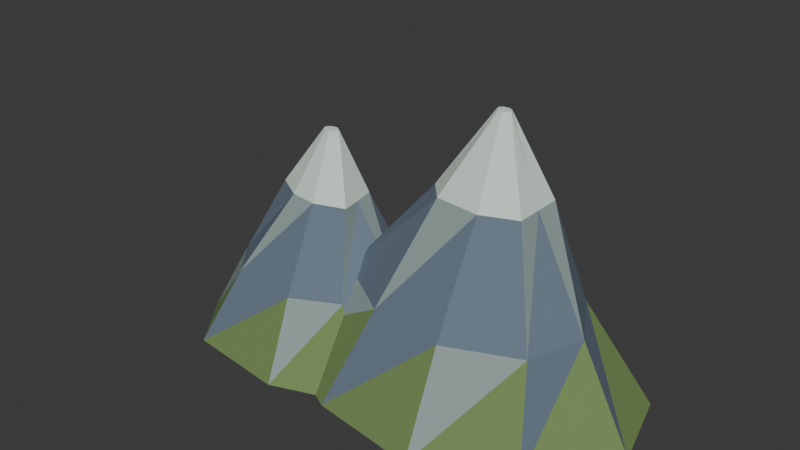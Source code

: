 # Source: twin_summit.blend  (saved by Blender 4.3.34; exported with 4.5.12 LTS)
import bpy
from mathutils import Matrix  # noqa: F401  (used for matrix-valued properties, if any)

bpy.ops.wm.read_factory_settings(use_empty=True)
scene = bpy.context.scene
scene.name = 'Scene'

# ---- collections
col_collection = bpy.data.collections.new('Collection'); scene.collection.children.link(col_collection)

# ---- materials (node trees are filled in below, after node groups)
mat_cp_stone = bpy.data.materials.new('CP_stone')
mat_cp_stone.diffuse_color = (0.1384, 0.1878, 0.2462, 1.0)
mat_cp_moss = bpy.data.materials.new('CP_moss')
mat_cp_moss.diffuse_color = (0.1714, 0.2705, 0.08866, 1.0)
mat_cp_lightstone = bpy.data.materials.new('CP_lightstone')
mat_cp_lightstone.diffuse_color = (0.2831, 0.3663, 0.3515, 1.0)
mat_cp_snow = bpy.data.materials.new('CP_snow')
mat_cp_snow.diffuse_color = (0.7011, 0.8308, 0.7305, 1.0)

# ---- material node trees
mat_cp_stone.use_nodes = True; mat_cp_stone.node_tree.nodes.clear()
_N = mat_cp_stone.node_tree.nodes; _L = mat_cp_stone.node_tree.links
n0 = _N.new('ShaderNodeBsdfPrincipled'); n0.name = 'Principled BSDF'; n0.location = (10, 300)
n0.inputs[0].default_value = (0.1384, 0.1878, 0.2462, 1.0)
n0.inputs[2].default_value = 0.85
n1 = _N.new('ShaderNodeOutputMaterial'); n1.name = 'Material Output'; n1.location = (300, 300)
_L.new(n0.outputs[0], n1.inputs[0])
n1.is_active_output = True
mat_cp_moss.use_nodes = True; mat_cp_moss.node_tree.nodes.clear()
_N = mat_cp_moss.node_tree.nodes; _L = mat_cp_moss.node_tree.links
n0 = _N.new('ShaderNodeBsdfPrincipled'); n0.name = 'Principled BSDF'; n0.location = (10, 300)
n0.inputs[0].default_value = (0.1714, 0.2705, 0.08866, 1.0)
n0.inputs[2].default_value = 0.85
n1 = _N.new('ShaderNodeOutputMaterial'); n1.name = 'Material Output'; n1.location = (300, 300)
_L.new(n0.outputs[0], n1.inputs[0])
n1.is_active_output = True
mat_cp_lightstone.use_nodes = True; mat_cp_lightstone.node_tree.nodes.clear()
_N = mat_cp_lightstone.node_tree.nodes; _L = mat_cp_lightstone.node_tree.links
n0 = _N.new('ShaderNodeBsdfPrincipled'); n0.name = 'Principled BSDF'; n0.location = (10, 300)
n0.inputs[0].default_value = (0.2831, 0.3663, 0.3515, 1.0)
n0.inputs[2].default_value = 0.85
n1 = _N.new('ShaderNodeOutputMaterial'); n1.name = 'Material Output'; n1.location = (300, 300)
_L.new(n0.outputs[0], n1.inputs[0])
n1.is_active_output = True
mat_cp_snow.use_nodes = True; mat_cp_snow.node_tree.nodes.clear()
_N = mat_cp_snow.node_tree.nodes; _L = mat_cp_snow.node_tree.links
n0 = _N.new('ShaderNodeBsdfPrincipled'); n0.name = 'Principled BSDF'; n0.location = (10, 300)
n0.inputs[0].default_value = (0.7011, 0.8308, 0.7305, 1.0)
n0.inputs[2].default_value = 0.85
n1 = _N.new('ShaderNodeOutputMaterial'); n1.name = 'Material Output'; n1.location = (300, 300)
_L.new(n0.outputs[0], n1.inputs[0])
n1.is_active_output = True

# ---- world
world_world = bpy.data.worlds.new('World'); scene.world = world_world
world_world.use_nodes = True; world_world.node_tree.nodes.clear()
_N = world_world.node_tree.nodes; _L = world_world.node_tree.links
n0 = _N.new('ShaderNodeOutputWorld'); n0.name = 'World Output'; n0.location = (300, 300)
n1 = _N.new('ShaderNodeBackground'); n1.name = 'Background'; n1.location = (10, 300)
n1.inputs[0].default_value = (0.05088, 0.05088, 0.05088, 1.0)
_L.new(n1.outputs[0], n0.inputs[0])
n0.is_active_output = True
world_world.color = (0.05088, 0.05088, 0.05088)
world_world.sun_shadow_jitter_overblur = 0.0

# ---- meshes
me_folded_mountain = bpy.data.meshes.new('Folded mountain')
me_folded_mountain.from_pydata([(4.078, 0.0, 0.0), (0.483, 3.51, 0.0), (-3.668, 5.377, 0.0), (-8.333, 4.728, 0.0), (-13.78, 1.867, 0.0), (-11.32, -1.867, 0.0), (-9.171, -4.728, 0.0), (-3.592, -5.377, 0.0), (1.488, -3.51, 0.0), (0.511, 0.0, 4.2), (-0.7293, 2.376, 4.2), (-3.7, 3.64, 4.2), (-6.769, 3.201, 4.2), (-9.184, 1.264, 4.2), (-9.097, -1.264, 4.2), (-7.517, -3.201, 4.2), (-3.683, -3.64, 4.2), (-1.188, -2.376, 4.2), (-2.186, 0.0, 8.64), (-2.411, 1.08, 8.64), (-3.638, 1.654, 8.64), (-5.108, 1.455, 8.64), (-6.347, 0.5746, 8.64), (-6.634, -0.5746, 8.64), (-5.154, -1.455, 8.64), (-3.669, -1.654, 8.64), (-2.015, -1.08, 8.64), (-3.348, 0.0, 12.0), (-3.538, 0.18, 12.0), (-3.719, 0.2757, 12.0), (-3.978, 0.2425, 12.0), (-4.221, 0.09577, 12.0), (-4.221, -0.09577, 12.0), (-4.002, -0.2425, 12.0), (-3.724, -0.2757, 12.0), (-3.46, -0.18, 12.0)], [], [(8, 7, 6, 5, 4, 3, 2, 1, 0), (0, 1, 10), (0, 10, 9), (1, 2, 11), (1, 11, 10), (2, 3, 12), (2, 12, 11), (3, 4, 13), (3, 13, 12), (4, 5, 14), (4, 14, 13), (5, 6, 15), (5, 15, 14), (6, 7, 16), (6, 16, 15), (7, 8, 17), (7, 17, 16), (8, 0, 9), (8, 9, 17), (9, 10, 19), (9, 19, 18), (10, 11, 20), (10, 20, 19), (11, 12, 21), (11, 21, 20), (12, 13, 22), (12, 22, 21), (13, 14, 23), (13, 23, 22), (14, 15, 24), (14, 24, 23), (15, 16, 25), (15, 25, 24), (16, 17, 26), (16, 26, 25), (17, 9, 18), (17, 18, 26), (18, 19, 28), (18, 28, 27), (19, 20, 29), (19, 29, 28), (20, 21, 30), (20, 30, 29), (21, 22, 31), (21, 31, 30), (22, 23, 32), (22, 32, 31), (23, 24, 33), (23, 33, 32), (24, 25, 34), (24, 34, 33), (25, 26, 35), (25, 35, 34), (26, 18, 27), (26, 27, 35), (27, 28, 29, 30, 31, 32, 33, 34, 35)])
me_folded_mountain.polygons.foreach_set('material_index', [1, 1, 0, 1, 2, 1, 0, 1, 2, 1, 0, 1, 2, 1, 0, 1, 2, 1, 0, 0, 2, 0, 0, 0, 2, 0, 0, 0, 2, 0, 0, 0, 2, 0, 0, 0, 2, 3, 3, 3, 3, 3, 3, 3, 3, 3, 3, 3, 3, 3, 3, 3, 3, 3, 3, 3])
me_folded_mountain.materials.append(mat_cp_stone)
me_folded_mountain.materials.append(mat_cp_moss)
me_folded_mountain.materials.append(mat_cp_lightstone)
me_folded_mountain.materials.append(mat_cp_snow)
me_folded_mountain.update()
me_folded_mountain_001 = bpy.data.meshes.new('Folded mountain.001')
me_folded_mountain_001.from_pydata([(13.06, 1.0, 0.0), (11.83, 5.387, 0.0), (5.36, 7.721, 0.0), (-1.817, 6.911, 0.0), (-6.343, 3.334, 0.0), (-6.991, -1.334, 0.0), (-0.4135, -4.911, 0.0), (5.49, -5.721, 0.0), (10.14, -3.387, 0.0), (10.32, 1.0, 5.25), (8.619, 3.97, 5.25), (5.759, 5.55, 5.25), (1.402, 5.001, 5.25), (-2.46, 2.58, 5.25), (-2.324, -0.5801, 5.25), (1.424, -3.001, 5.25), (5.518, -3.55, 5.25), (9.273, -1.97, 5.25), (7.516, 1.0, 10.8), (7.514, 2.35, 10.8), (5.536, 3.068, 10.8), (3.791, 2.819, 10.8), (1.823, 1.718, 10.8), (2.332, 0.2818, 10.8), (3.312, -0.8187, 10.8), (5.701, -1.068, 10.8), (7.529, -0.3499, 10.8), (5.86, 1.0, 15.0), (5.763, 1.18, 15.0), (5.562, 1.276, 15.0), (5.281, 1.242, 15.0), (5.122, 1.096, 15.0), (5.155, 0.9042, 15.0), (5.339, 0.7575, 15.0), (5.565, 0.7243, 15.0), (5.793, 0.82, 15.0)], [], [(8, 7, 6, 5, 4, 3, 2, 1, 0), (0, 1, 10), (0, 10, 9), (1, 2, 11), (1, 11, 10), (2, 3, 12), (2, 12, 11), (3, 4, 13), (3, 13, 12), (4, 5, 14), (4, 14, 13), (5, 6, 15), (5, 15, 14), (6, 7, 16), (6, 16, 15), (7, 8, 17), (7, 17, 16), (8, 0, 9), (8, 9, 17), (9, 10, 19), (9, 19, 18), (10, 11, 20), (10, 20, 19), (11, 12, 21), (11, 21, 20), (12, 13, 22), (12, 22, 21), (13, 14, 23), (13, 23, 22), (14, 15, 24), (14, 24, 23), (15, 16, 25), (15, 25, 24), (16, 17, 26), (16, 26, 25), (17, 9, 18), (17, 18, 26), (18, 19, 28), (18, 28, 27), (19, 20, 29), (19, 29, 28), (20, 21, 30), (20, 30, 29), (21, 22, 31), (21, 31, 30), (22, 23, 32), (22, 32, 31), (23, 24, 33), (23, 33, 32), (24, 25, 34), (24, 34, 33), (25, 26, 35), (25, 35, 34), (26, 18, 27), (26, 27, 35), (27, 28, 29, 30, 31, 32, 33, 34, 35)])
me_folded_mountain_001.polygons.foreach_set('material_index', [1, 1, 0, 1, 2, 1, 0, 1, 2, 1, 0, 1, 2, 1, 0, 1, 2, 1, 0, 0, 2, 0, 0, 0, 2, 0, 0, 0, 2, 0, 0, 0, 2, 0, 0, 0, 2, 3, 3, 3, 3, 3, 3, 3, 3, 3, 3, 3, 3, 3, 3, 3, 3, 3, 3, 3])
me_folded_mountain_001.materials.append(mat_cp_stone)
me_folded_mountain_001.materials.append(mat_cp_moss)
me_folded_mountain_001.materials.append(mat_cp_lightstone)
me_folded_mountain_001.materials.append(mat_cp_snow)
me_folded_mountain_001.update()

# ---- objects
ob_folded_mountain = bpy.data.objects.new('Folded mountain', me_folded_mountain)
ob_folded_mountain_001 = bpy.data.objects.new('Folded mountain.001', me_folded_mountain_001)

# ---- transforms, parenting, visibility, modifiers, constraints
ob_folded_mountain.location = (0.0, 0.0, 0.0)
ob_folded_mountain_001.location = (0.0, 0.0, 0.0)

# ---- collection membership
col_collection.objects.link(ob_folded_mountain)
col_collection.objects.link(ob_folded_mountain_001)

# ---- scene / render settings (as saved in the file)
scene.frame_start = 1; scene.frame_end = 250; scene.frame_set(1)
scene.render.engine = 'BLENDER_EEVEE_NEXT'
bpy.context.view_layer.update()

# ---- added for rendering (the .blend has no active camera and no usable light): camera, sun
cam_auto = bpy.data.cameras.new('AutoCamera')
cam_auto.lens = 50.0
cam_auto.sensor_width = 36.0
cam_auto.clip_end = 1000.0
ob_auto_camera = bpy.data.objects.new('AutoCamera', cam_auto)
scene.collection.objects.link(ob_auto_camera)
ob_auto_camera.location = (30.6915, -36.2609, 32.3406)
ob_auto_camera.rotation_euler = (1.09748, -7.21219e-08, 0.694738)
scene.camera = ob_auto_camera
light_auto_sun = bpy.data.lights.new('AutoSun', 'SUN')
light_auto_sun.energy = 3.0
light_auto_sun.angle = 0.0523599
ob_auto_sun = bpy.data.objects.new('AutoSun', light_auto_sun)
scene.collection.objects.link(ob_auto_sun)
ob_auto_sun.rotation_euler = (0.872665, 0.174533, 0.523599)
bpy.context.view_layer.update()
